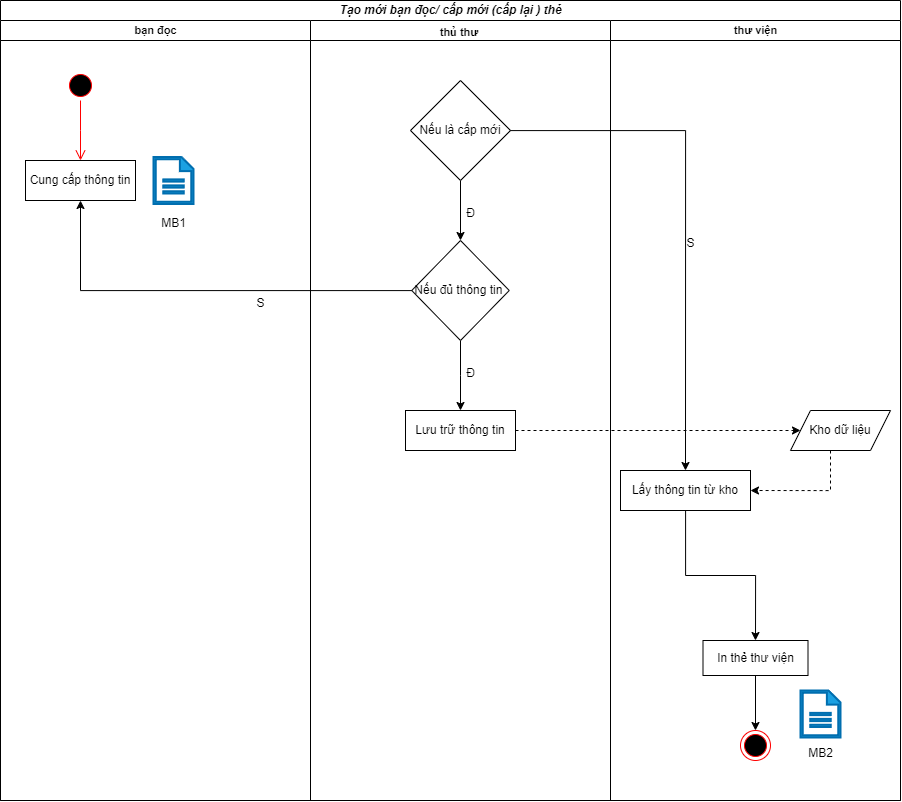

The diagram above was exported from draw.io. Its source (the exported page's mxGraphModel, read from the mxfile embedded in the PNG):
<mxGraphModel dx="1444" dy="2113" grid="1" gridSize="10" guides="1" tooltips="1" connect="1" arrows="1" fold="1" page="1" pageScale="1" pageWidth="827" pageHeight="1169" math="0" shadow="0">
  <root>
    <mxCell id="0" />
    <mxCell id="1" parent="0" />
    <mxCell id="OpN5ydYzZsQWf7iOYWWM-1" value="&lt;b&gt;&lt;i&gt;Tạo mới bạn đọc/ cấp mới (cấp lại ) thẻ&lt;/i&gt;&lt;/b&gt;" style="swimlane;childLayout=stackLayout;resizeParent=1;resizeParentMax=0;startSize=20;html=1;" parent="1" vertex="1">
      <mxGeometry x="220" y="-40" width="900" height="800" as="geometry" />
    </mxCell>
    <mxCell id="OpN5ydYzZsQWf7iOYWWM-2" value="&lt;font style=&quot;font-size: 11px;&quot;&gt;&lt;b&gt;bạn đọc&lt;/b&gt;&lt;br&gt;&lt;/font&gt;&lt;span style=&quot;font-size:13.0pt;&lt;br/&gt;line-height:130%;font-family:&amp;quot;Times New Roman&amp;quot;,serif;mso-fareast-font-family:&lt;br/&gt;Calibri;mso-ansi-language:VI;mso-fareast-language:EN-US;mso-bidi-language:AR-SA;&lt;br/&gt;mso-bidi-font-weight:bold&quot; lang=&quot;VI&quot;&gt;&lt;/span&gt;" style="swimlane;startSize=20;html=1;" parent="OpN5ydYzZsQWf7iOYWWM-1" vertex="1">
      <mxGeometry y="20" width="310" height="780" as="geometry" />
    </mxCell>
    <mxCell id="Uuk0ZNkWMfpnCxpP_oM1-1" value="" style="ellipse;html=1;shape=startState;fillColor=#000000;strokeColor=#ff0000;" parent="OpN5ydYzZsQWf7iOYWWM-2" vertex="1">
      <mxGeometry x="65" y="50" width="30" height="30" as="geometry" />
    </mxCell>
    <mxCell id="Uuk0ZNkWMfpnCxpP_oM1-2" value="" style="edgeStyle=orthogonalEdgeStyle;html=1;verticalAlign=bottom;endArrow=open;endSize=8;strokeColor=#ff0000;rounded=0;" parent="OpN5ydYzZsQWf7iOYWWM-2" source="Uuk0ZNkWMfpnCxpP_oM1-1" edge="1">
      <mxGeometry relative="1" as="geometry">
        <mxPoint x="80" y="140" as="targetPoint" />
      </mxGeometry>
    </mxCell>
    <mxCell id="p3FhZg0yLnaV5w6cmbPQ-1" value="Cung cấp thông tin" style="rounded=0;whiteSpace=wrap;html=1;" parent="OpN5ydYzZsQWf7iOYWWM-2" vertex="1">
      <mxGeometry x="25" y="140" width="110" height="40" as="geometry" />
    </mxCell>
    <mxCell id="1WmpJDSRaRL1Tbg8WLOi-3" value="" style="sketch=0;pointerEvents=1;shadow=0;html=1;strokeColor=#006EAF;fillColor=#1ba1e2;labelPosition=center;verticalLabelPosition=bottom;verticalAlign=top;outlineConnect=0;align=center;shape=mxgraph.office.concepts.document;fontColor=#ffffff;strokeWidth=2;" parent="OpN5ydYzZsQWf7iOYWWM-2" vertex="1">
      <mxGeometry x="153" y="136.5" width="40" height="47" as="geometry" />
    </mxCell>
    <mxCell id="1WmpJDSRaRL1Tbg8WLOi-4" value="MB1" style="text;html=1;align=center;verticalAlign=middle;resizable=0;points=[];autosize=1;strokeColor=none;fillColor=none;" parent="OpN5ydYzZsQWf7iOYWWM-2" vertex="1">
      <mxGeometry x="148" y="188" width="50" height="30" as="geometry" />
    </mxCell>
    <mxCell id="OpN5ydYzZsQWf7iOYWWM-3" value="&lt;b&gt;&lt;font style=&quot;font-size: 11px;&quot;&gt;thủ thư&amp;nbsp;&lt;/font&gt;&lt;/b&gt;&lt;span style=&quot;font-size:13.0pt;line-height:130%;&lt;br/&gt;font-family:&amp;quot;Times New Roman&amp;quot;,serif;mso-fareast-font-family:Calibri;mso-ansi-language:&lt;br/&gt;VI;mso-fareast-language:EN-US;mso-bidi-language:AR-SA;mso-bidi-font-weight:&lt;br/&gt;bold&quot; lang=&quot;VI&quot;&gt;&lt;/span&gt;" style="swimlane;startSize=20;html=1;" parent="OpN5ydYzZsQWf7iOYWWM-1" vertex="1">
      <mxGeometry x="310" y="20" width="300" height="780" as="geometry" />
    </mxCell>
    <mxCell id="MfAcmNcxyjw5AdAasF7_-9" style="edgeStyle=orthogonalEdgeStyle;rounded=0;orthogonalLoop=1;jettySize=auto;html=1;entryX=0.5;entryY=0;entryDx=0;entryDy=0;" parent="OpN5ydYzZsQWf7iOYWWM-3" source="UenX8nMBMd4PS-4NYp4--1" target="PuoBwuSJrZGJ8JHEj-9p-2" edge="1">
      <mxGeometry relative="1" as="geometry" />
    </mxCell>
    <mxCell id="UenX8nMBMd4PS-4NYp4--1" value="Nếu là cấp mới" style="rhombus;whiteSpace=wrap;html=1;" parent="OpN5ydYzZsQWf7iOYWWM-3" vertex="1">
      <mxGeometry x="100" y="60" width="100" height="100" as="geometry" />
    </mxCell>
    <mxCell id="MfAcmNcxyjw5AdAasF7_-13" style="edgeStyle=orthogonalEdgeStyle;rounded=0;orthogonalLoop=1;jettySize=auto;html=1;entryX=0.5;entryY=0;entryDx=0;entryDy=0;" parent="OpN5ydYzZsQWf7iOYWWM-3" source="PuoBwuSJrZGJ8JHEj-9p-2" target="UenX8nMBMd4PS-4NYp4--2" edge="1">
      <mxGeometry relative="1" as="geometry" />
    </mxCell>
    <mxCell id="PuoBwuSJrZGJ8JHEj-9p-2" value="Nếu đủ thông tin&amp;nbsp;" style="rhombus;whiteSpace=wrap;html=1;" parent="OpN5ydYzZsQWf7iOYWWM-3" vertex="1">
      <mxGeometry x="101.25" y="220" width="97.5" height="100" as="geometry" />
    </mxCell>
    <mxCell id="UenX8nMBMd4PS-4NYp4--2" value="Lưu trữ thông tin" style="rounded=0;whiteSpace=wrap;html=1;" parent="OpN5ydYzZsQWf7iOYWWM-3" vertex="1">
      <mxGeometry x="95" y="390" width="110" height="40" as="geometry" />
    </mxCell>
    <mxCell id="OpN5ydYzZsQWf7iOYWWM-4" value="&lt;b&gt;&lt;font style=&quot;font-size: 11px;&quot;&gt;thư viện&lt;/font&gt;&lt;/b&gt;" style="swimlane;startSize=20;html=1;" parent="OpN5ydYzZsQWf7iOYWWM-1" vertex="1">
      <mxGeometry x="610" y="20" width="290" height="780" as="geometry">
        <mxRectangle x="240" y="20" width="60" height="460" as="alternateBounds" />
      </mxGeometry>
    </mxCell>
    <mxCell id="MfAcmNcxyjw5AdAasF7_-3" style="edgeStyle=orthogonalEdgeStyle;rounded=0;orthogonalLoop=1;jettySize=auto;html=1;entryX=0.5;entryY=0;entryDx=0;entryDy=0;" parent="OpN5ydYzZsQWf7iOYWWM-4" source="UenX8nMBMd4PS-4NYp4--4" target="PuoBwuSJrZGJ8JHEj-9p-1" edge="1">
      <mxGeometry relative="1" as="geometry" />
    </mxCell>
    <mxCell id="UenX8nMBMd4PS-4NYp4--4" value="In thẻ thư viện" style="rounded=0;whiteSpace=wrap;html=1;" parent="OpN5ydYzZsQWf7iOYWWM-4" vertex="1">
      <mxGeometry x="92.5" y="620" width="105" height="35" as="geometry" />
    </mxCell>
    <mxCell id="PuoBwuSJrZGJ8JHEj-9p-1" value="" style="ellipse;html=1;shape=endState;fillColor=#000000;strokeColor=#ff0000;" parent="OpN5ydYzZsQWf7iOYWWM-4" vertex="1">
      <mxGeometry x="130" y="710" width="30" height="30" as="geometry" />
    </mxCell>
    <mxCell id="MfAcmNcxyjw5AdAasF7_-1" value="Kho dữ liệu" style="shape=parallelogram;perimeter=parallelogramPerimeter;whiteSpace=wrap;html=1;fixedSize=1;" parent="OpN5ydYzZsQWf7iOYWWM-4" vertex="1">
      <mxGeometry x="180" y="390" width="100" height="40" as="geometry" />
    </mxCell>
    <mxCell id="MfAcmNcxyjw5AdAasF7_-6" style="edgeStyle=orthogonalEdgeStyle;rounded=0;orthogonalLoop=1;jettySize=auto;html=1;entryX=1;entryY=0.5;entryDx=0;entryDy=0;dashed=1;" parent="OpN5ydYzZsQWf7iOYWWM-4" source="MfAcmNcxyjw5AdAasF7_-1" target="UenX8nMBMd4PS-4NYp4--3" edge="1">
      <mxGeometry relative="1" as="geometry">
        <Array as="points">
          <mxPoint x="220" y="470" />
        </Array>
      </mxGeometry>
    </mxCell>
    <mxCell id="MfAcmNcxyjw5AdAasF7_-8" style="edgeStyle=orthogonalEdgeStyle;rounded=0;orthogonalLoop=1;jettySize=auto;html=1;entryX=0.5;entryY=0;entryDx=0;entryDy=0;" parent="OpN5ydYzZsQWf7iOYWWM-4" source="UenX8nMBMd4PS-4NYp4--3" target="UenX8nMBMd4PS-4NYp4--4" edge="1">
      <mxGeometry relative="1" as="geometry" />
    </mxCell>
    <mxCell id="UenX8nMBMd4PS-4NYp4--3" value="Lấy thông tin từ kho" style="rounded=0;whiteSpace=wrap;html=1;" parent="OpN5ydYzZsQWf7iOYWWM-4" vertex="1">
      <mxGeometry x="10" y="450" width="130" height="40" as="geometry" />
    </mxCell>
    <mxCell id="1WmpJDSRaRL1Tbg8WLOi-1" value="" style="sketch=0;pointerEvents=1;shadow=0;html=1;strokeColor=#006EAF;fillColor=#1ba1e2;labelPosition=center;verticalLabelPosition=bottom;verticalAlign=top;outlineConnect=0;align=center;shape=mxgraph.office.concepts.document;fontColor=#ffffff;strokeWidth=2;" parent="OpN5ydYzZsQWf7iOYWWM-4" vertex="1">
      <mxGeometry x="190" y="670" width="40" height="47" as="geometry" />
    </mxCell>
    <mxCell id="MfAcmNcxyjw5AdAasF7_-5" style="edgeStyle=orthogonalEdgeStyle;rounded=0;orthogonalLoop=1;jettySize=auto;html=1;exitX=1;exitY=0.5;exitDx=0;exitDy=0;entryX=0;entryY=0.5;entryDx=0;entryDy=0;dashed=1;" parent="OpN5ydYzZsQWf7iOYWWM-1" source="UenX8nMBMd4PS-4NYp4--2" target="MfAcmNcxyjw5AdAasF7_-1" edge="1">
      <mxGeometry relative="1" as="geometry" />
    </mxCell>
    <mxCell id="MfAcmNcxyjw5AdAasF7_-11" style="edgeStyle=orthogonalEdgeStyle;rounded=0;orthogonalLoop=1;jettySize=auto;html=1;entryX=0.5;entryY=0;entryDx=0;entryDy=0;" parent="OpN5ydYzZsQWf7iOYWWM-1" source="UenX8nMBMd4PS-4NYp4--1" target="UenX8nMBMd4PS-4NYp4--3" edge="1">
      <mxGeometry relative="1" as="geometry" />
    </mxCell>
    <mxCell id="MfAcmNcxyjw5AdAasF7_-15" style="edgeStyle=orthogonalEdgeStyle;rounded=0;orthogonalLoop=1;jettySize=auto;html=1;entryX=0.5;entryY=1;entryDx=0;entryDy=0;" parent="OpN5ydYzZsQWf7iOYWWM-1" source="PuoBwuSJrZGJ8JHEj-9p-2" target="p3FhZg0yLnaV5w6cmbPQ-1" edge="1">
      <mxGeometry relative="1" as="geometry" />
    </mxCell>
    <mxCell id="MfAcmNcxyjw5AdAasF7_-10" value="Đ" style="text;html=1;align=center;verticalAlign=middle;resizable=0;points=[];autosize=1;strokeColor=none;fillColor=none;" parent="1" vertex="1">
      <mxGeometry x="675" y="158" width="30" height="30" as="geometry" />
    </mxCell>
    <mxCell id="MfAcmNcxyjw5AdAasF7_-12" value="S" style="text;html=1;align=center;verticalAlign=middle;resizable=0;points=[];autosize=1;strokeColor=none;fillColor=none;" parent="1" vertex="1">
      <mxGeometry x="895" y="188" width="30" height="30" as="geometry" />
    </mxCell>
    <mxCell id="MfAcmNcxyjw5AdAasF7_-14" value="Đ" style="text;html=1;align=center;verticalAlign=middle;resizable=0;points=[];autosize=1;strokeColor=none;fillColor=none;" parent="1" vertex="1">
      <mxGeometry x="675" y="318" width="30" height="30" as="geometry" />
    </mxCell>
    <mxCell id="MfAcmNcxyjw5AdAasF7_-16" value="S" style="text;html=1;align=center;verticalAlign=middle;resizable=0;points=[];autosize=1;strokeColor=none;fillColor=none;" parent="1" vertex="1">
      <mxGeometry x="465" y="248" width="30" height="30" as="geometry" />
    </mxCell>
    <mxCell id="1WmpJDSRaRL1Tbg8WLOi-2" value="MB2" style="text;html=1;align=center;verticalAlign=middle;resizable=0;points=[];autosize=1;strokeColor=none;fillColor=none;" parent="1" vertex="1">
      <mxGeometry x="1015" y="698" width="50" height="30" as="geometry" />
    </mxCell>
  </root>
</mxGraphModel>